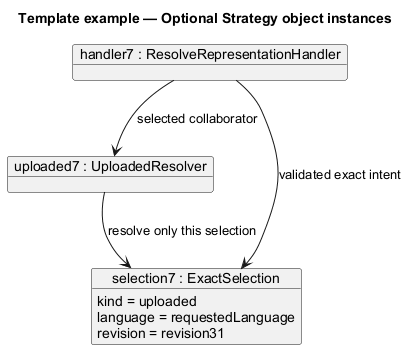

The diagram above was rendered by PlantUML. Its source (embedded in the PNG):
@startuml
' OWNER-MVP-2026-11-04 review: Reference / reusable template. Illustrative contract/model/pattern, not a product release commitment.
allowmixing
title Template example — Optional Strategy object instances
skinparam backgroundColor white
skinparam shadowing false
skinparam defaultFontName Arial
skinparam classAttributeIconSize 0

object "handler7 : ResolveRepresentationHandler" as H
object "uploaded7 : UploadedResolver" as U
object "selection7 : ExactSelection" as S {
 kind = uploaded
 language = requestedLanguage
 revision = revision31
}
H --> U : selected collaborator
H --> S : validated exact intent
U --> S : resolve only this selection

@enduml